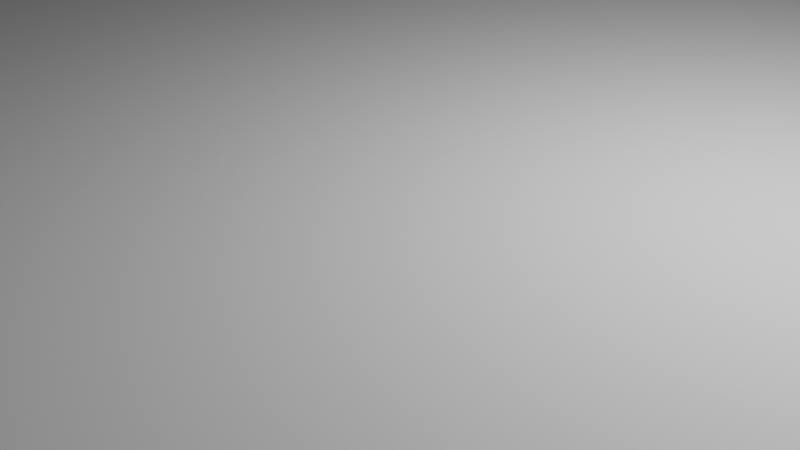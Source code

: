 # Source: skateboard_01.blend  (saved by Blender 2.93.21; exported with 4.5.12 LTS)
import bpy
from mathutils import Matrix  # noqa: F401  (used for matrix-valued properties, if any)

bpy.ops.wm.read_factory_settings(use_empty=True)
scene = bpy.context.scene
scene.name = 'Scene'

# ---- collections
col_collection = bpy.data.collections.new('Collection'); scene.collection.children.link(col_collection)

# ---- world
world_world = bpy.data.worlds.new('World'); scene.world = world_world
world_world.use_nodes = True; world_world.node_tree.nodes.clear()
_N = world_world.node_tree.nodes; _L = world_world.node_tree.links
n0 = _N.new('ShaderNodeOutputWorld'); n0.name = 'World Output'; n0.location = (300, 300)
n1 = _N.new('ShaderNodeBackground'); n1.name = 'Background'; n1.location = (10, 300)
n1.inputs[0].default_value = (0.05088, 0.05088, 0.05088, 1.0)
_L.new(n1.outputs[0], n0.inputs[0])
n0.is_active_output = True
world_world.color = (0.05088, 0.05088, 0.05088)
world_world.use_sun_shadow = False
world_world.sun_shadow_jitter_overblur = 0.0

# ---- cameras
cam_camera = bpy.data.cameras.new('Camera')
cam_camera.clip_end = 100.0
cam_camera.ortho_scale = 7.314

# ---- lights
light_light = bpy.data.lights.new('Light', 'POINT')
light_light.transmission_factor = 0.0
light_light.energy = 1000.0
light_light.shadow_soft_size = 0.1
light_light.shadow_maximum_resolution = 0.006
light_light.use_absolute_resolution = True

# ---- meshes
me_cylinder_001 = bpy.data.meshes.new('Cylinder.001')
me_cylinder_001.from_pydata([(0.0, 1.0, -1.0), (0.0, 1.0, 1.0), (0.1951, 0.9808, -1.0), (0.1951, 0.9808, 1.0), (0.3827, 0.9239, -1.0), (0.3827, 0.9239, 1.0), (0.5556, 0.8315, -1.0), (0.5556, 0.8315, 1.0), (0.7071, 0.7071, -1.0), (0.7071, 0.7071, 1.0), (0.8315, 0.5556, -1.0), (0.8315, 0.5556, 1.0), (0.9239, 0.3827, -1.0), (0.9239, 0.3827, 1.0), (0.9808, 0.1951, -1.0), (0.9808, 0.1951, 1.0), (1.0, -4.371e-08, -1.0), (1.0, -4.371e-08, 1.0), (0.9808, -0.1951, -1.0), (0.9808, -0.1951, 1.0), (0.9239, -0.3827, -1.0), (0.9239, -0.3827, 1.0), (0.8315, -0.5556, -1.0), (0.8315, -0.5556, 1.0), (0.7071, -0.7071, -1.0), (0.7071, -0.7071, 1.0), (0.5556, -0.8315, -1.0), (0.5556, -0.8315, 1.0), (0.3827, -0.9239, -1.0), (0.3827, -0.9239, 1.0), (0.1951, -0.9808, -1.0), (0.1951, -0.9808, 1.0), (-8.742e-08, -1.0, -1.0), (-8.742e-08, -1.0, 1.0), (-0.1951, -0.9808, -1.0), (-0.1951, -0.9808, 1.0), (-0.3827, -0.9239, -1.0), (-0.3827, -0.9239, 1.0), (-0.5556, -0.8315, -1.0), (-0.5556, -0.8315, 1.0), (-0.7071, -0.7071, -1.0), (-0.7071, -0.7071, 1.0), (-0.8315, -0.5556, -1.0), (-0.8315, -0.5556, 1.0), (-0.9239, -0.3827, -1.0), (-0.9239, -0.3827, 1.0), (-0.9808, -0.1951, -1.0), (-0.9808, -0.1951, 1.0), (-1.0, 1.192e-08, -1.0), (-1.0, 1.192e-08, 1.0), (-0.9808, 0.1951, -1.0), (-0.9808, 0.1951, 1.0), (-0.9239, 0.3827, -1.0), (-0.9239, 0.3827, 1.0), (-0.8315, 0.5556, -1.0), (-0.8315, 0.5556, 1.0), (-0.7071, 0.7071, -1.0), (-0.7071, 0.7071, 1.0), (-0.5556, 0.8315, -1.0), (-0.5556, 0.8315, 1.0), (-0.3827, 0.9239, -1.0), (-0.3827, 0.9239, 1.0), (-0.1951, 0.9808, -1.0), (-0.1951, 0.9808, 1.0), (-1.0, -9.0, -2.5), (-1.667, -9.0, -2.5), (-2.0, 4.333, -2.5), (-2.667, 4.333, -2.5), (-1.0, -9.0, 7.5), (-1.667, -9.0, 7.5), (-1.667, 4.333, 7.5), (-2.333, 4.333, 7.5), (-2.827, 4.845, -2.0), (-2.308, 5.264, -2.0), (-2.308, 5.264, 7.0), (-2.568, 5.055, 7.0), (-3.246, 5.364, -1.0), (-2.727, 5.783, -1.0), (-2.468, 5.992, 6.0), (-2.987, 5.573, 6.0), (-3.405, 6.092, 0.0), (-3.146, 6.301, 2.384e-07), (-3.146, 6.301, 5.0), (-3.196, 5.833, 4.5), (-1.667, 1.0, -2.5), (-1.0, 1.0, 7.5), (-1.0, 1.0, -2.5), (-1.667, 1.0, 7.5), (-2.0, 2.667, -2.5), (-1.333, 2.667, 7.5), (-1.333, 2.667, -2.5), (-2.0, 2.667, 7.5), (-2.333, 3.5, -2.5), (-1.667, 3.5, 7.5), (-1.667, 3.5, -2.5), (-2.333, 3.5, 7.5), (-1.0, -9.0, 7.5), (-1.667, -9.0, 7.5), (-2.0, -22.33, 7.5), (-2.667, -22.33, 7.5), (-1.0, -9.0, -2.5), (-1.667, -9.0, -2.5), (-1.667, -22.33, -2.5), (-2.333, -22.33, -2.5), (-2.827, -22.85, 7.0), (-2.308, -23.26, 7.0), (-2.308, -23.26, -2.0), (-2.568, -23.05, -2.0), (-3.246, -23.36, 6.0), (-2.727, -23.78, 6.0), (-2.468, -23.99, -1.0), (-2.987, -23.57, -1.0), (-3.405, -24.09, 5.0), (-3.146, -24.3, 5.0), (-3.146, -24.3, 1.669e-06), (-3.196, -23.83, 0.5), (-1.667, -19.0, 7.5), (-1.0, -19.0, -2.5), (-1.0, -19.0, 7.5), (-1.667, -19.0, -2.5), (-2.0, -20.67, 7.5), (-1.333, -20.67, -2.5), (-1.333, -20.67, 7.5), (-2.0, -20.67, -2.5), (-2.333, -21.5, 7.5), (-1.667, -21.5, -2.5), (-1.667, -21.5, 7.5), (-2.333, -21.5, -2.5), (-7.285e-08, 1.0, 4.0), (-7.285e-08, 1.0, 6.0), (0.1951, 0.9808, 4.0), (0.1951, 0.9808, 6.0), (0.3827, 0.9239, 4.0), (0.3827, 0.9239, 6.0), (0.5556, 0.8315, 4.0), (0.5556, 0.8315, 6.0), (0.7071, 0.7071, 4.0), (0.7071, 0.7071, 6.0), (0.8315, 0.5556, 4.0), (0.8315, 0.5556, 6.0), (0.9239, 0.3827, 4.0), (0.9239, 0.3827, 6.0), (0.9808, 0.1951, 4.0), (0.9808, 0.1951, 6.0), (1.0, 1.947e-07, 4.0), (1.0, 1.947e-07, 6.0), (0.9808, -0.1951, 4.0), (0.9808, -0.1951, 6.0), (0.9239, -0.3827, 4.0), (0.9239, -0.3827, 6.0), (0.8315, -0.5556, 4.0), (0.8315, -0.5556, 6.0), (0.7071, -0.7071, 4.0), (0.7071, -0.7071, 6.0), (0.5556, -0.8315, 4.0), (0.5556, -0.8315, 6.0), (0.3827, -0.9239, 4.0), (0.3827, -0.9239, 6.0), (0.1951, -0.9808, 4.0), (0.1951, -0.9808, 6.0), (-1.603e-07, -1.0, 4.0), (-1.603e-07, -1.0, 6.0), (-0.1951, -0.9808, 4.0), (-0.1951, -0.9808, 6.0), (-0.3827, -0.9239, 4.0), (-0.3827, -0.9239, 6.0), (-0.5556, -0.8315, 4.0), (-0.5556, -0.8315, 6.0), (-0.7071, -0.7071, 4.0), (-0.7071, -0.7071, 6.0), (-0.8315, -0.5556, 4.0), (-0.8315, -0.5556, 6.0), (-0.9239, -0.3827, 4.0), (-0.9239, -0.3827, 6.0), (-0.9808, -0.1951, 4.0), (-0.9808, -0.1951, 6.0), (-1.0, 2.503e-07, 4.0), (-1.0, 2.503e-07, 6.0), (-0.9808, 0.1951, 4.0), (-0.9808, 0.1951, 6.0), (-0.9239, 0.3827, 4.0), (-0.9239, 0.3827, 6.0), (-0.8315, 0.5556, 4.0), (-0.8315, 0.5556, 6.0), (-0.7071, 0.7071, 4.0), (-0.7071, 0.7071, 6.0), (-0.5556, 0.8315, 4.0), (-0.5556, 0.8315, 6.0), (-0.3827, 0.9239, 4.0), (-0.3827, 0.9239, 6.0), (-0.1951, 0.9808, 4.0), (-0.1951, 0.9808, 6.0), (-7.285e-08, -17.0, 4.0), (-7.285e-08, -17.0, 6.0), (0.1951, -17.02, 4.0), (0.1951, -17.02, 6.0), (0.3827, -17.08, 4.0), (0.3827, -17.08, 6.0), (0.5556, -17.17, 4.0), (0.5556, -17.17, 6.0), (0.7071, -17.29, 4.0), (0.7071, -17.29, 6.0), (0.8315, -17.44, 4.0), (0.8315, -17.44, 6.0), (0.9239, -17.62, 4.0), (0.9239, -17.62, 6.0), (0.9808, -17.8, 4.0), (0.9808, -17.8, 6.0), (1.0, -18.0, 4.0), (1.0, -18.0, 6.0), (0.9808, -18.2, 4.0), (0.9808, -18.2, 6.0), (0.9239, -18.38, 4.0), (0.9239, -18.38, 6.0), (0.8315, -18.56, 4.0), (0.8315, -18.56, 6.0), (0.7071, -18.71, 4.0), (0.7071, -18.71, 6.0), (0.5556, -18.83, 4.0), (0.5556, -18.83, 6.0), (0.3827, -18.92, 4.0), (0.3827, -18.92, 6.0), (0.1951, -18.98, 4.0), (0.1951, -18.98, 6.0), (-1.603e-07, -19.0, 4.0), (-1.603e-07, -19.0, 6.0), (-0.1951, -18.98, 4.0), (-0.1951, -18.98, 6.0), (-0.3827, -18.92, 4.0), (-0.3827, -18.92, 6.0), (-0.5556, -18.83, 4.0), (-0.5556, -18.83, 6.0), (-0.7071, -18.71, 4.0), (-0.7071, -18.71, 6.0), (-0.8315, -18.56, 4.0), (-0.8315, -18.56, 6.0), (-0.9239, -18.38, 4.0), (-0.9239, -18.38, 6.0), (-0.9808, -18.2, 4.0), (-0.9808, -18.2, 6.0), (-1.0, -18.0, 4.0), (-1.0, -18.0, 6.0), (-0.9808, -17.8, 4.0), (-0.9808, -17.8, 6.0), (-0.9239, -17.62, 4.0), (-0.9239, -17.62, 6.0), (-0.8315, -17.44, 4.0), (-0.8315, -17.44, 6.0), (-0.7071, -17.29, 4.0), (-0.7071, -17.29, 6.0), (-0.5556, -17.17, 4.0), (-0.5556, -17.17, 6.0), (-0.3827, -17.08, 4.0), (-0.3827, -17.08, 6.0), (-0.1951, -17.02, 4.0), (-0.1951, -17.02, 6.0), (7.285e-08, -17.0, -1.0), (7.285e-08, -17.0, 1.0), (0.1951, -17.02, -1.0), (0.1951, -17.02, 1.0), (0.3827, -17.08, -1.0), (0.3827, -17.08, 1.0), (0.5556, -17.17, -1.0), (0.5556, -17.17, 1.0), (0.7071, -17.29, -1.0), (0.7071, -17.29, 1.0), (0.8315, -17.44, -1.0), (0.8315, -17.44, 1.0), (0.9239, -17.62, -1.0), (0.9239, -17.62, 1.0), (0.9808, -17.8, -1.0), (0.9808, -17.8, 1.0), (1.0, -18.0, -1.0), (1.0, -18.0, 1.0), (0.9808, -18.2, -1.0), (0.9808, -18.2, 1.0), (0.9239, -18.38, -1.0), (0.9239, -18.38, 1.0), (0.8315, -18.56, -1.0), (0.8315, -18.56, 1.0), (0.7071, -18.71, -1.0), (0.7071, -18.71, 1.0), (0.5556, -18.83, -1.0), (0.5556, -18.83, 1.0), (0.3827, -18.92, -1.0), (0.3827, -18.92, 1.0), (0.1951, -18.98, -1.0), (0.1951, -18.98, 1.0), (-1.457e-08, -19.0, -1.0), (-1.457e-08, -19.0, 1.0), (-0.1951, -18.98, -1.0), (-0.1951, -18.98, 1.0), (-0.3827, -18.92, -1.0), (-0.3827, -18.92, 1.0), (-0.5556, -18.83, -1.0), (-0.5556, -18.83, 1.0), (-0.7071, -18.71, -1.0), (-0.7071, -18.71, 1.0), (-0.8315, -18.56, -1.0), (-0.8315, -18.56, 1.0), (-0.9239, -18.38, -1.0), (-0.9239, -18.38, 1.0), (-0.9808, -18.2, -1.0), (-0.9808, -18.2, 1.0), (-1.0, -18.0, -1.0), (-1.0, -18.0, 1.0), (-0.9808, -17.8, -1.0), (-0.9808, -17.8, 1.0), (-0.9239, -17.62, -1.0), (-0.9239, -17.62, 1.0), (-0.8315, -17.44, -1.0), (-0.8315, -17.44, 1.0), (-0.7071, -17.29, -1.0), (-0.7071, -17.29, 1.0), (-0.5556, -17.17, -1.0), (-0.5556, -17.17, 1.0), (-0.3827, -17.08, -1.0), (-0.3827, -17.08, 1.0), (-0.1951, -17.02, -1.0), (-0.1951, -17.02, 1.0), (-7.105e-15, 0.3333, 0.0), (7.105e-15, 0.3333, 5.0), (0.06503, 0.3269, 0.0), (0.06503, 0.3269, 5.0), (0.1276, 0.308, 0.0), (0.1276, 0.308, 5.0), (0.1852, 0.2772, 0.0), (0.1852, 0.2772, 5.0), (0.2357, 0.2357, 0.0), (0.2357, 0.2357, 5.0), (0.2772, 0.1852, 0.0), (0.2772, 0.1852, 5.0), (0.308, 0.1276, 0.0), (0.308, 0.1276, 5.0), (0.3269, 0.06503, 0.0), (0.3269, 0.06503, 5.0), (0.3333, 2.238e-07, 0.0), (0.3333, 2.238e-07, 5.0), (0.3269, -0.06503, 0.0), (0.3269, -0.06503, 5.0), (0.308, -0.1276, 0.0), (0.308, -0.1276, 5.0), (0.2772, -0.1852, 0.0), (0.2772, -0.1852, 5.0), (0.2357, -0.2357, 0.0), (0.2357, -0.2357, 5.0), (0.1852, -0.2772, 0.0), (0.1852, -0.2772, 5.0), (0.1276, -0.308, 0.0), (0.1276, -0.308, 5.0), (0.06503, -0.3269, 0.0), (0.06503, -0.3269, 5.0), (-2.914e-08, -0.3333, 0.0), (-2.914e-08, -0.3333, 5.0), (-0.06503, -0.3269, 0.0), (-0.06503, -0.3269, 5.0), (-0.1276, -0.308, 0.0), (-0.1276, -0.308, 5.0), (-0.1852, -0.2772, 0.0), (-0.1852, -0.2772, 5.0), (-0.2357, -0.2357, 0.0), (-0.2357, -0.2357, 5.0), (-0.2772, -0.1852, 0.0), (-0.2772, -0.1852, 5.0), (-0.308, -0.1276, 0.0), (-0.308, -0.1276, 5.0), (-0.3269, -0.06503, 0.0), (-0.3269, -0.06503, 5.0), (-0.3333, 2.424e-07, 0.0), (-0.3333, 2.424e-07, 5.0), (-0.3269, 0.06503, 0.0), (-0.3269, 0.06503, 5.0), (-0.308, 0.1276, 0.0), (-0.308, 0.1276, 5.0), (-0.2772, 0.1852, 0.0), (-0.2772, 0.1852, 5.0), (-0.2357, 0.2357, 0.0), (-0.2357, 0.2357, 5.0), (-0.1852, 0.2772, 0.0), (-0.1852, 0.2772, 5.0), (-0.1276, 0.308, 0.0), (-0.1276, 0.308, 5.0), (-0.06503, 0.3269, 0.0), (-0.06503, 0.3269, 5.0), (-7.105e-15, -17.67, 0.0), (7.105e-15, -17.67, 5.0), (0.06503, -17.67, 0.0), (0.06503, -17.67, 5.0), (0.1276, -17.69, 0.0), (0.1276, -17.69, 5.0), (0.1852, -17.72, 0.0), (0.1852, -17.72, 5.0), (0.2357, -17.76, 0.0), (0.2357, -17.76, 5.0), (0.2772, -17.81, 0.0), (0.2772, -17.81, 5.0), (0.308, -17.87, 0.0), (0.308, -17.87, 5.0), (0.3269, -17.93, 0.0), (0.3269, -17.93, 5.0), (0.3333, -18.0, 0.0), (0.3333, -18.0, 5.0), (0.3269, -18.07, 0.0), (0.3269, -18.07, 5.0), (0.308, -18.13, 0.0), (0.308, -18.13, 5.0), (0.2772, -18.19, 0.0), (0.2772, -18.19, 5.0), (0.2357, -18.24, 0.0), (0.2357, -18.24, 5.0), (0.1852, -18.28, 0.0), (0.1852, -18.28, 5.0), (0.1276, -18.31, 0.0), (0.1276, -18.31, 5.0), (0.06503, -18.33, 0.0), (0.06503, -18.33, 5.0), (-2.914e-08, -18.33, 0.0), (-2.914e-08, -18.33, 5.0), (-0.06503, -18.33, 0.0), (-0.06503, -18.33, 5.0), (-0.1276, -18.31, 0.0), (-0.1276, -18.31, 5.0), (-0.1852, -18.28, 0.0), (-0.1852, -18.28, 5.0), (-0.2357, -18.24, 0.0), (-0.2357, -18.24, 5.0), (-0.2772, -18.19, 0.0), (-0.2772, -18.19, 5.0), (-0.308, -18.13, 0.0), (-0.308, -18.13, 5.0), (-0.3269, -18.07, 0.0), (-0.3269, -18.07, 5.0), (-0.3333, -18.0, 0.0), (-0.3333, -18.0, 5.0), (-0.3269, -17.93, 0.0), (-0.3269, -17.93, 5.0), (-0.308, -17.87, 0.0), (-0.308, -17.87, 5.0), (-0.2772, -17.81, 0.0), (-0.2772, -17.81, 5.0), (-0.2357, -17.76, 0.0), (-0.2357, -17.76, 5.0), (-0.1852, -17.72, 0.0), (-0.1852, -17.72, 5.0), (-0.1276, -17.69, 0.0), (-0.1276, -17.69, 5.0), (-0.06503, -17.67, 0.0), (-0.06503, -17.67, 5.0)], [], [(0, 1, 3, 2), (2, 3, 5, 4), (4, 5, 7, 6), (6, 7, 9, 8), (8, 9, 11, 10), (10, 11, 13, 12), (12, 13, 15, 14), (14, 15, 17, 16), (16, 17, 19, 18), (18, 19, 21, 20), (20, 21, 23, 22), (22, 23, 25, 24), (24, 25, 27, 26), (26, 27, 29, 28), (28, 29, 31, 30), (30, 31, 33, 32), (32, 33, 35, 34), (34, 35, 37, 36), (36, 37, 39, 38), (38, 39, 41, 40), (40, 41, 43, 42), (42, 43, 45, 44), (44, 45, 47, 46), (46, 47, 49, 48), (48, 49, 51, 50), (50, 51, 53, 52), (52, 53, 55, 54), (54, 55, 57, 56), (56, 57, 59, 58), (58, 59, 61, 60), (3, 1, 63, 61, 59, 57, 55, 53, 51, 49, 47, 45, 43, 41, 39, 37, 35, 33, 31, 29, 27, 25, 23, 21, 19, 17, 15, 13, 11, 9, 7, 5), (60, 61, 63, 62), (62, 63, 1, 0), (0, 2, 4, 6, 8, 10, 12, 14, 16, 18, 20, 22, 24, 26, 28, 30, 32, 34, 36, 38, 40, 42, 44, 46, 48, 50, 52, 54, 56, 58, 60, 62), (94, 92, 67, 66), (71, 70, 74, 75), (65, 84, 86, 64), (68, 69, 65, 64), (85, 87, 69, 68), (86, 85, 68, 64), (75, 74, 78, 79), (70, 66, 73, 74), (67, 71, 75, 72), (66, 67, 72, 73), (79, 78, 82, 83), (74, 73, 77, 78), (72, 75, 79, 76), (73, 72, 76, 77), (81, 80, 83, 82), (78, 77, 81, 82), (76, 79, 83, 80), (77, 76, 80, 81), (89, 91, 87, 85), (90, 89, 85, 86), (91, 88, 84, 87), (95, 92, 88, 91), (94, 93, 89, 90), (93, 95, 91, 89), (86, 84, 88, 90), (70, 71, 95, 93), (66, 70, 93, 94), (71, 67, 92, 95), (90, 88, 92, 94), (126, 124, 99, 98), (103, 102, 106, 107), (97, 116, 118, 96), (100, 101, 97, 96), (117, 119, 101, 100), (118, 117, 100, 96), (107, 106, 110, 111), (102, 98, 105, 106), (99, 103, 107, 104), (98, 99, 104, 105), (111, 110, 114, 115), (106, 105, 109, 110), (104, 107, 111, 108), (105, 104, 108, 109), (113, 112, 115, 114), (110, 109, 113, 114), (108, 111, 115, 112), (109, 108, 112, 113), (87, 84, 65, 69), (121, 123, 119, 117), (122, 121, 117, 118), (123, 120, 116, 119), (127, 124, 120, 123), (126, 125, 121, 122), (125, 127, 123, 121), (118, 116, 120, 122), (102, 103, 127, 125), (98, 102, 125, 126), (103, 99, 124, 127), (122, 120, 124, 126), (119, 116, 97, 101), (128, 129, 131, 130), (130, 131, 133, 132), (132, 133, 135, 134), (134, 135, 137, 136), (136, 137, 139, 138), (138, 139, 141, 140), (140, 141, 143, 142), (142, 143, 145, 144), (144, 145, 147, 146), (146, 147, 149, 148), (148, 149, 151, 150), (150, 151, 153, 152), (152, 153, 155, 154), (154, 155, 157, 156), (156, 157, 159, 158), (158, 159, 161, 160), (160, 161, 163, 162), (162, 163, 165, 164), (164, 165, 167, 166), (166, 167, 169, 168), (168, 169, 171, 170), (170, 171, 173, 172), (172, 173, 175, 174), (174, 175, 177, 176), (176, 177, 179, 178), (178, 179, 181, 180), (180, 181, 183, 182), (182, 183, 185, 184), (184, 185, 187, 186), (186, 187, 189, 188), (131, 129, 191, 189, 187, 185, 183, 181, 179, 177, 175, 173, 171, 169, 167, 165, 163, 161, 159, 157, 155, 153, 151, 149, 147, 145, 143, 141, 139, 137, 135, 133), (188, 189, 191, 190), (190, 191, 129, 128), (128, 130, 132, 134, 136, 138, 140, 142, 144, 146, 148, 150, 152, 154, 156, 158, 160, 162, 164, 166, 168, 170, 172, 174, 176, 178, 180, 182, 184, 186, 188, 190), (192, 193, 195, 194), (194, 195, 197, 196), (196, 197, 199, 198), (198, 199, 201, 200), (200, 201, 203, 202), (202, 203, 205, 204), (204, 205, 207, 206), (206, 207, 209, 208), (208, 209, 211, 210), (210, 211, 213, 212), (212, 213, 215, 214), (214, 215, 217, 216), (216, 217, 219, 218), (218, 219, 221, 220), (220, 221, 223, 222), (222, 223, 225, 224), (224, 225, 227, 226), (226, 227, 229, 228), (228, 229, 231, 230), (230, 231, 233, 232), (232, 233, 235, 234), (234, 235, 237, 236), (236, 237, 239, 238), (238, 239, 241, 240), (240, 241, 243, 242), (242, 243, 245, 244), (244, 245, 247, 246), (246, 247, 249, 248), (248, 249, 251, 250), (250, 251, 253, 252), (195, 193, 255, 253, 251, 249, 247, 245, 243, 241, 239, 237, 235, 233, 231, 229, 227, 225, 223, 221, 219, 217, 215, 213, 211, 209, 207, 205, 203, 201, 199, 197), (252, 253, 255, 254), (254, 255, 193, 192), (192, 194, 196, 198, 200, 202, 204, 206, 208, 210, 212, 214, 216, 218, 220, 222, 224, 226, 228, 230, 232, 234, 236, 238, 240, 242, 244, 246, 248, 250, 252, 254), (256, 257, 259, 258), (258, 259, 261, 260), (260, 261, 263, 262), (262, 263, 265, 264), (264, 265, 267, 266), (266, 267, 269, 268), (268, 269, 271, 270), (270, 271, 273, 272), (272, 273, 275, 274), (274, 275, 277, 276), (276, 277, 279, 278), (278, 279, 281, 280), (280, 281, 283, 282), (282, 283, 285, 284), (284, 285, 287, 286), (286, 287, 289, 288), (288, 289, 291, 290), (290, 291, 293, 292), (292, 293, 295, 294), (294, 295, 297, 296), (296, 297, 299, 298), (298, 299, 301, 300), (300, 301, 303, 302), (302, 303, 305, 304), (304, 305, 307, 306), (306, 307, 309, 308), (308, 309, 311, 310), (310, 311, 313, 312), (312, 313, 315, 314), (314, 315, 317, 316), (259, 257, 319, 317, 315, 313, 311, 309, 307, 305, 303, 301, 299, 297, 295, 293, 291, 289, 287, 285, 283, 281, 279, 277, 275, 273, 271, 269, 267, 265, 263, 261), (316, 317, 319, 318), (318, 319, 257, 256), (256, 258, 260, 262, 264, 266, 268, 270, 272, 274, 276, 278, 280, 282, 284, 286, 288, 290, 292, 294, 296, 298, 300, 302, 304, 306, 308, 310, 312, 314, 316, 318), (320, 321, 323, 322), (322, 323, 325, 324), (324, 325, 327, 326), (326, 327, 329, 328), (328, 329, 331, 330), (330, 331, 333, 332), (332, 333, 335, 334), (334, 335, 337, 336), (336, 337, 339, 338), (338, 339, 341, 340), (340, 341, 343, 342), (342, 343, 345, 344), (344, 345, 347, 346), (346, 347, 349, 348), (348, 349, 351, 350), (350, 351, 353, 352), (352, 353, 355, 354), (354, 355, 357, 356), (356, 357, 359, 358), (358, 359, 361, 360), (360, 361, 363, 362), (362, 363, 365, 364), (364, 365, 367, 366), (366, 367, 369, 368), (368, 369, 371, 370), (370, 371, 373, 372), (372, 373, 375, 374), (374, 375, 377, 376), (376, 377, 379, 378), (378, 379, 381, 380), (323, 321, 383, 381, 379, 377, 375, 373, 371, 369, 367, 365, 363, 361, 359, 357, 355, 353, 351, 349, 347, 345, 343, 341, 339, 337, 335, 333, 331, 329, 327, 325), (380, 381, 383, 382), (382, 383, 321, 320), (320, 322, 324, 326, 328, 330, 332, 334, 336, 338, 340, 342, 344, 346, 348, 350, 352, 354, 356, 358, 360, 362, 364, 366, 368, 370, 372, 374, 376, 378, 380, 382), (384, 385, 387, 386), (386, 387, 389, 388), (388, 389, 391, 390), (390, 391, 393, 392), (392, 393, 395, 394), (394, 395, 397, 396), (396, 397, 399, 398), (398, 399, 401, 400), (400, 401, 403, 402), (402, 403, 405, 404), (404, 405, 407, 406), (406, 407, 409, 408), (408, 409, 411, 410), (410, 411, 413, 412), (412, 413, 415, 414), (414, 415, 417, 416), (416, 417, 419, 418), (418, 419, 421, 420), (420, 421, 423, 422), (422, 423, 425, 424), (424, 425, 427, 426), (426, 427, 429, 428), (428, 429, 431, 430), (430, 431, 433, 432), (432, 433, 435, 434), (434, 435, 437, 436), (436, 437, 439, 438), (438, 439, 441, 440), (440, 441, 443, 442), (442, 443, 445, 444), (387, 385, 447, 445, 443, 441, 439, 437, 435, 433, 431, 429, 427, 425, 423, 421, 419, 417, 415, 413, 411, 409, 407, 405, 403, 401, 399, 397, 395, 393, 391, 389), (444, 445, 447, 446), (446, 447, 385, 384), (384, 386, 388, 390, 392, 394, 396, 398, 400, 402, 404, 406, 408, 410, 412, 414, 416, 418, 420, 422, 424, 426, 428, 430, 432, 434, 436, 438, 440, 442, 444, 446)])
_uv = me_cylinder_001.uv_layers.new(name='UVMap')
_uv.uv.foreach_set('vector', [1.0, 0.5, 1.0, 1.0, 0.9688, 1.0, 0.9688, 0.5, 0.9688, 0.5, 0.9688, 1.0, 0.9375, 1.0, 0.9375, 0.5, 0.9375, 0.5, 0.9375, 1.0, 0.9062, 1.0, 0.9062, 0.5, 0.9062, 0.5, 0.9062, 1.0, 0.875, 1.0, 0.875, 0.5, 0.875, 0.5, 0.875, 1.0, 0.8438, 1.0, 0.8438, 0.5, 0.8438, 0.5, 0.8438, 1.0, 0.8125, 1.0, 0.8125, 0.5, 0.8125, 0.5, 0.8125, 1.0, 0.7812, 1.0, 0.7812, 0.5, 0.7812, 0.5, 0.7812, 1.0, 0.75, 1.0, 0.75, 0.5, 0.75, 0.5, 0.75, 1.0, 0.7188, 1.0, 0.7188, 0.5, 0.7188, 0.5, 0.7188, 1.0, 0.6875, 1.0, 0.6875, 0.5, 0.6875, 0.5, 0.6875, 1.0, 0.6562, 1.0, 0.6562, 0.5, 0.6562, 0.5, 0.6562, 1.0, 0.625, 1.0, 0.625, 0.5, 0.625, 0.5, 0.625, 1.0, 0.5938, 1.0, 0.5938, 0.5, 0.5938, 0.5, 0.5938, 1.0, 0.5625, 1.0, 0.5625, 0.5, 0.5625, 0.5, 0.5625, 1.0, 0.5312, 1.0, 0.5312, 0.5, 0.5312, 0.5, 0.5312, 1.0, 0.5, 1.0, 0.5, 0.5, 0.5, 0.5, 0.5, 1.0, 0.4688, 1.0, 0.4688, 0.5, 0.4688, 0.5, 0.4688, 1.0, 0.4375, 1.0, 0.4375, 0.5, 0.4375, 0.5, 0.4375, 1.0, 0.4062, 1.0, 0.4062, 0.5, 0.4062, 0.5, 0.4062, 1.0, 0.375, 1.0, 0.375, 0.5, 0.375, 0.5, 0.375, 1.0, 0.3438, 1.0, 0.3438, 0.5, 0.3438, 0.5, 0.3438, 1.0, 0.3125, 1.0, 0.3125, 0.5, 0.3125, 0.5, 0.3125, 1.0, 0.2812, 1.0, 0.2812, 0.5, 0.2812, 0.5, 0.2812, 1.0, 0.25, 1.0, 0.25, 0.5, 0.25, 0.5, 0.25, 1.0, 0.2188, 1.0, 0.2188, 0.5, 0.2188, 0.5, 0.2188, 1.0, 0.1875, 1.0, 0.1875, 0.5, 0.1875, 0.5, 0.1875, 1.0, 0.1562, 1.0, 0.1562, 0.5, 0.1562, 0.5, 0.1562, 1.0, 0.125, 1.0, 0.125, 0.5, 0.125, 0.5, 0.125, 1.0, 0.09375, 1.0, 0.09375, 0.5, 0.09375, 0.5, 0.09375, 1.0, 0.0625, 1.0, 0.0625, 0.5, 0.2968, 0.4854, 0.25, 0.49, 0.2032, 0.4854, 0.1582, 0.4717, 0.1167, 0.4496, 0.08029, 0.4197, 0.05045, 0.3833, 0.02827, 0.3418, 0.01461, 0.2968, 0.01, 0.25, 0.01461, 0.2032, 0.02827, 0.1582, 0.05045, 0.1167, 0.08029, 0.08029, 0.1167, 0.05045, 0.1582, 0.02827, 0.2032, 0.01461, 0.25, 0.01, 0.2968, 0.01461, 0.3418, 0.02827, 0.3833, 0.05045, 0.4197, 0.08029, 0.4496, 0.1167, 0.4717, 0.1582, 0.4854, 0.2032, 0.49, 0.25, 0.4854, 0.2968, 0.4717, 0.3418, 0.4496, 0.3833, 0.4197, 0.4197, 0.3833, 0.4496, 0.3418, 0.4717, 0.0625, 0.5, 0.0625, 1.0, 0.03125, 1.0, 0.03125, 0.5, 0.03125, 0.5, 0.03125, 1.0, 0.0, 1.0, 0.0, 0.5, 0.75, 0.49, 0.7968, 0.4854, 0.8418, 0.4717, 0.8833, 0.4496, 0.9197, 0.4197, 0.9496, 0.3833, 0.9717, 0.3418, 0.9854, 0.2968, 0.99, 0.25, 0.9854, 0.2032, 0.9717, 0.1582, 0.9496, 0.1167, 0.9197, 0.08029, 0.8833, 0.05045, 0.8418, 0.02827, 0.7968, 0.01461, 0.75, 0.01, 0.7032, 0.01461, 0.6582, 0.02827, 0.6167, 0.05045, 0.5803, 0.08029, 0.5504, 0.1167, 0.5283, 0.1582, 0.5146, 0.2032, 0.51, 0.25, 0.5146, 0.2968, 0.5283, 0.3418, 0.5504, 0.3833, 0.5803, 0.4197, 0.6167, 0.4496, 0.6582, 0.4717, 0.7032, 0.4854, 0.375, 0.2344, 0.625, 0.2344, 0.625, 0.25, 0.375, 0.25, 0.625, 0.5, 0.375, 0.5, 0.375, 0.5, 0.625, 0.5, 0.625, 0.0, 0.625, 0.1875, 0.375, 0.1875, 0.375, 0.0, 0.375, 0.75, 0.625, 0.75, 0.625, 1.0, 0.375, 1.0, 0.375, 0.5625, 0.625, 0.5625, 0.625, 0.75, 0.375, 0.75, 0.125, 0.5625, 0.375, 0.5625, 0.375, 0.75, 0.125, 0.75, 0.625, 0.5, 0.375, 0.5, 0.375, 0.5, 0.625, 0.5, 0.375, 0.5, 0.125, 0.5, 0.125, 0.5, 0.375, 0.5, 0.875, 0.5, 0.625, 0.5, 0.625, 0.5, 0.875, 0.5, 0.375, 0.25, 0.625, 0.25, 0.625, 0.25, 0.375, 0.25, 0.625, 0.5, 0.375, 0.5, 0.375, 0.5, 0.625, 0.5, 0.375, 0.5, 0.125, 0.5, 0.125, 0.5, 0.375, 0.5, 0.875, 0.5, 0.625, 0.5, 0.625, 0.5, 0.875, 0.5, 0.375, 0.25, 0.625, 0.25, 0.625, 0.25, 0.375, 0.25, 0.375, 0.25, 0.625, 0.25, 0.625, 0.5, 0.375, 0.5, 0.375, 0.5, 0.125, 0.5, 0.125, 0.5, 0.375, 0.5, 0.875, 0.5, 0.625, 0.5, 0.625, 0.5, 0.875, 0.5, 0.375, 0.25, 0.625, 0.25, 0.625, 0.25, 0.375, 0.25, 0.375, 0.5312, 0.625, 0.5312, 0.625, 0.5625, 0.375, 0.5625, 0.125, 0.5312, 0.375, 0.5312, 0.375, 0.5625, 0.125, 0.5625, 0.625, 0.5312, 0.875, 0.5312, 0.875, 0.5625, 0.625, 0.5625, 0.625, 0.5156, 0.875, 0.5156, 0.875, 0.5312, 0.625, 0.5312, 0.125, 0.5156, 0.375, 0.5156, 0.375, 0.5312, 0.125, 0.5312, 0.375, 0.5156, 0.625, 0.5156, 0.625, 0.5312, 0.375, 0.5312, 0.375, 0.1875, 0.625, 0.1875, 0.625, 0.2188, 0.375, 0.2188, 0.375, 0.5, 0.625, 0.5, 0.625, 0.5156, 0.375, 0.5156, 0.125, 0.5, 0.375, 0.5, 0.375, 0.5156, 0.125, 0.5156, 0.625, 0.5, 0.875, 0.5, 0.875, 0.5156, 0.625, 0.5156, 0.375, 0.2188, 0.625, 0.2188, 0.625, 0.2344, 0.375, 0.2344, 0.375, 0.2344, 0.625, 0.2344, 0.625, 0.25, 0.375, 0.25, 0.625, 0.5, 0.375, 0.5, 0.375, 0.5, 0.625, 0.5, 0.625, 0.0, 0.625, 0.1875, 0.375, 0.1875, 0.375, 0.0, 0.375, 0.75, 0.625, 0.75, 0.625, 1.0, 0.375, 1.0, 0.375, 0.5625, 0.625, 0.5625, 0.625, 0.75, 0.375, 0.75, 0.125, 0.5625, 0.375, 0.5625, 0.375, 0.75, 0.125, 0.75, 0.625, 0.5, 0.375, 0.5, 0.375, 0.5, 0.625, 0.5, 0.375, 0.5, 0.125, 0.5, 0.125, 0.5, 0.375, 0.5, 0.875, 0.5, 0.625, 0.5, 0.625, 0.5, 0.875, 0.5, 0.375, 0.25, 0.625, 0.25, 0.625, 0.25, 0.375, 0.25, 0.625, 0.5, 0.375, 0.5, 0.375, 0.5, 0.625, 0.5, 0.375, 0.5, 0.125, 0.5, 0.125, 0.5, 0.375, 0.5, 0.875, 0.5, 0.625, 0.5, 0.625, 0.5, 0.875, 0.5, 0.375, 0.25, 0.625, 0.25, 0.625, 0.25, 0.375, 0.25, 0.375, 0.25, 0.625, 0.25, 0.625, 0.5, 0.375, 0.5, 0.375, 0.5, 0.125, 0.5, 0.125, 0.5, 0.375, 0.5, 0.875, 0.5, 0.625, 0.5, 0.625, 0.5, 0.875, 0.5, 0.375, 0.25, 0.625, 0.25, 0.625, 0.25, 0.375, 0.25, 0.625, 0.5625, 0.875, 0.5625, 0.875, 0.75, 0.625, 0.75, 0.375, 0.5312, 0.625, 0.5312, 0.625, 0.5625, 0.375, 0.5625, 0.125, 0.5312, 0.375, 0.5312, 0.375, 0.5625, 0.125, 0.5625, 0.625, 0.5312, 0.875, 0.5312, 0.875, 0.5625, 0.625, 0.5625, 0.625, 0.5156, 0.875, 0.5156, 0.875, 0.5312, 0.625, 0.5312, 0.125, 0.5156, 0.375, 0.5156, 0.375, 0.5312, 0.125, 0.5312, 0.375, 0.5156, 0.625, 0.5156, 0.625, 0.5312, 0.375, 0.5312, 0.375, 0.1875, 0.625, 0.1875, 0.625, 0.2188, 0.375, 0.2188, 0.375, 0.5, 0.625, 0.5, 0.625, 0.5156, 0.375, 0.5156, 0.125, 0.5, 0.375, 0.5, 0.375, 0.5156, 0.125, 0.5156, 0.625, 0.5, 0.875, 0.5, 0.875, 0.5156, 0.625, 0.5156, 0.375, 0.2188, 0.625, 0.2188, 0.625, 0.2344, 0.375, 0.2344, 0.625, 0.5625, 0.875, 0.5625, 0.875, 0.75, 0.625, 0.75, 1.0, 0.5, 1.0, 1.0, 0.9688, 1.0, 0.9688, 0.5, 0.9688, 0.5, 0.9688, 1.0, 0.9375, 1.0, 0.9375, 0.5, 0.9375, 0.5, 0.9375, 1.0, 0.9062, 1.0, 0.9062, 0.5, 0.9062, 0.5, 0.9062, 1.0, 0.875, 1.0, 0.875, 0.5, 0.875, 0.5, 0.875, 1.0, 0.8438, 1.0, 0.8438, 0.5, 0.8438, 0.5, 0.8438, 1.0, 0.8125, 1.0, 0.8125, 0.5, 0.8125, 0.5, 0.8125, 1.0, 0.7812, 1.0, 0.7812, 0.5, 0.7812, 0.5, 0.7812, 1.0, 0.75, 1.0, 0.75, 0.5, 0.75, 0.5, 0.75, 1.0, 0.7188, 1.0, 0.7188, 0.5, 0.7188, 0.5, 0.7188, 1.0, 0.6875, 1.0, 0.6875, 0.5, 0.6875, 0.5, 0.6875, 1.0, 0.6562, 1.0, 0.6562, 0.5, 0.6562, 0.5, 0.6562, 1.0, 0.625, 1.0, 0.625, 0.5, 0.625, 0.5, 0.625, 1.0, 0.5938, 1.0, 0.5938, 0.5, 0.5938, 0.5, 0.5938, 1.0, 0.5625, 1.0, 0.5625, 0.5, 0.5625, 0.5, 0.5625, 1.0, 0.5312, 1.0, 0.5312, 0.5, 0.5312, 0.5, 0.5312, 1.0, 0.5, 1.0, 0.5, 0.5, 0.5, 0.5, 0.5, 1.0, 0.4688, 1.0, 0.4688, 0.5, 0.4688, 0.5, 0.4688, 1.0, 0.4375, 1.0, 0.4375, 0.5, 0.4375, 0.5, 0.4375, 1.0, 0.4062, 1.0, 0.4062, 0.5, 0.4062, 0.5, 0.4062, 1.0, 0.375, 1.0, 0.375, 0.5, 0.375, 0.5, 0.375, 1.0, 0.3438, 1.0, 0.3438, 0.5, 0.3438, 0.5, 0.3438, 1.0, 0.3125, 1.0, 0.3125, 0.5, 0.3125, 0.5, 0.3125, 1.0, 0.2812, 1.0, 0.2812, 0.5, 0.2812, 0.5, 0.2812, 1.0, 0.25, 1.0, 0.25, 0.5, 0.25, 0.5, 0.25, 1.0, 0.2188, 1.0, 0.2188, 0.5, 0.2188, 0.5, 0.2188, 1.0, 0.1875, 1.0, 0.1875, 0.5, 0.1875, 0.5, 0.1875, 1.0, 0.1562, 1.0, 0.1562, 0.5, 0.1562, 0.5, 0.1562, 1.0, 0.125, 1.0, 0.125, 0.5, 0.125, 0.5, 0.125, 1.0, 0.09375, 1.0, 0.09375, 0.5, 0.09375, 0.5, 0.09375, 1.0, 0.0625, 1.0, 0.0625, 0.5, 0.2968, 0.4854, 0.25, 0.49, 0.2032, 0.4854, 0.1582, 0.4717, 0.1167, 0.4496, 0.08029, 0.4197, 0.05045, 0.3833, 0.02827, 0.3418, 0.01461, 0.2968, 0.01, 0.25, 0.01461, 0.2032, 0.02827, 0.1582, 0.05045, 0.1167, 0.08029, 0.08029, 0.1167, 0.05045, 0.1582, 0.02827, 0.2032, 0.01461, 0.25, 0.01, 0.2968, 0.01461, 0.3418, 0.02827, 0.3833, 0.05045, 0.4197, 0.08029, 0.4496, 0.1167, 0.4717, 0.1582, 0.4854, 0.2032, 0.49, 0.25, 0.4854, 0.2968, 0.4717, 0.3418, 0.4496, 0.3833, 0.4197, 0.4197, 0.3833, 0.4496, 0.3418, 0.4717, 0.0625, 0.5, 0.0625, 1.0, 0.03125, 1.0, 0.03125, 0.5, 0.03125, 0.5, 0.03125, 1.0, 0.0, 1.0, 0.0, 0.5, 0.75, 0.49, 0.7968, 0.4854, 0.8418, 0.4717, 0.8833, 0.4496, 0.9197, 0.4197, 0.9496, 0.3833, 0.9717, 0.3418, 0.9854, 0.2968, 0.99, 0.25, 0.9854, 0.2032, 0.9717, 0.1582, 0.9496, 0.1167, 0.9197, 0.08029, 0.8833, 0.05045, 0.8418, 0.02827, 0.7968, 0.01461, 0.75, 0.01, 0.7032, 0.01461, 0.6582, 0.02827, 0.6167, 0.05045, 0.5803, 0.08029, 0.5504, 0.1167, 0.5283, 0.1582, 0.5146, 0.2032, 0.51, 0.25, 0.5146, 0.2968, 0.5283, 0.3418, 0.5504, 0.3833, 0.5803, 0.4197, 0.6167, 0.4496, 0.6582, 0.4717, 0.7032, 0.4854, 1.0, 0.5, 1.0, 1.0, 0.9688, 1.0, 0.9688, 0.5, 0.9688, 0.5, 0.9688, 1.0, 0.9375, 1.0, 0.9375, 0.5, 0.9375, 0.5, 0.9375, 1.0, 0.9062, 1.0, 0.9062, 0.5, 0.9062, 0.5, 0.9062, 1.0, 0.875, 1.0, 0.875, 0.5, 0.875, 0.5, 0.875, 1.0, 0.8438, 1.0, 0.8438, 0.5, 0.8438, 0.5, 0.8438, 1.0, 0.8125, 1.0, 0.8125, 0.5, 0.8125, 0.5, 0.8125, 1.0, 0.7812, 1.0, 0.7812, 0.5, 0.7812, 0.5, 0.7812, 1.0, 0.75, 1.0, 0.75, 0.5, 0.75, 0.5, 0.75, 1.0, 0.7188, 1.0, 0.7188, 0.5, 0.7188, 0.5, 0.7188, 1.0, 0.6875, 1.0, 0.6875, 0.5, 0.6875, 0.5, 0.6875, 1.0, 0.6562, 1.0, 0.6562, 0.5, 0.6562, 0.5, 0.6562, 1.0, 0.625, 1.0, 0.625, 0.5, 0.625, 0.5, 0.625, 1.0, 0.5938, 1.0, 0.5938, 0.5, 0.5938, 0.5, 0.5938, 1.0, 0.5625, 1.0, 0.5625, 0.5, 0.5625, 0.5, 0.5625, 1.0, 0.5312, 1.0, 0.5312, 0.5, 0.5312, 0.5, 0.5312, 1.0, 0.5, 1.0, 0.5, 0.5, 0.5, 0.5, 0.5, 1.0, 0.4688, 1.0, 0.4688, 0.5, 0.4688, 0.5, 0.4688, 1.0, 0.4375, 1.0, 0.4375, 0.5, 0.4375, 0.5, 0.4375, 1.0, 0.4062, 1.0, 0.4062, 0.5, 0.4062, 0.5, 0.4062, 1.0, 0.375, 1.0, 0.375, 0.5, 0.375, 0.5, 0.375, 1.0, 0.3438, 1.0, 0.3438, 0.5, 0.3438, 0.5, 0.3438, 1.0, 0.3125, 1.0, 0.3125, 0.5, 0.3125, 0.5, 0.3125, 1.0, 0.2812, 1.0, 0.2812, 0.5, 0.2812, 0.5, 0.2812, 1.0, 0.25, 1.0, 0.25, 0.5, 0.25, 0.5, 0.25, 1.0, 0.2188, 1.0, 0.2188, 0.5, 0.2188, 0.5, 0.2188, 1.0, 0.1875, 1.0, 0.1875, 0.5, 0.1875, 0.5, 0.1875, 1.0, 0.1562, 1.0, 0.1562, 0.5, 0.1562, 0.5, 0.1562, 1.0, 0.125, 1.0, 0.125, 0.5, 0.125, 0.5, 0.125, 1.0, 0.09375, 1.0, 0.09375, 0.5, 0.09375, 0.5, 0.09375, 1.0, 0.0625, 1.0, 0.0625, 0.5, 0.2968, 0.4854, 0.25, 0.49, 0.2032, 0.4854, 0.1582, 0.4717, 0.1167, 0.4496, 0.08029, 0.4197, 0.05045, 0.3833, 0.02827, 0.3418, 0.01461, 0.2968, 0.01, 0.25, 0.01461, 0.2032, 0.02827, 0.1582, 0.05045, 0.1167, 0.08029, 0.08029, 0.1167, 0.05045, 0.1582, 0.02827, 0.2032, 0.01461, 0.25, 0.01, 0.2968, 0.01461, 0.3418, 0.02827, 0.3833, 0.05045, 0.4197, 0.08029, 0.4496, 0.1167, 0.4717, 0.1582, 0.4854, 0.2032, 0.49, 0.25, 0.4854, 0.2968, 0.4717, 0.3418, 0.4496, 0.3833, 0.4197, 0.4197, 0.3833, 0.4496, 0.3418, 0.4717, 0.0625, 0.5, 0.0625, 1.0, 0.03125, 1.0, 0.03125, 0.5, 0.03125, 0.5, 0.03125, 1.0, 0.0, 1.0, 0.0, 0.5, 0.75, 0.49, 0.7968, 0.4854, 0.8418, 0.4717, 0.8833, 0.4496, 0.9197, 0.4197, 0.9496, 0.3833, 0.9717, 0.3418, 0.9854, 0.2968, 0.99, 0.25, 0.9854, 0.2032, 0.9717, 0.1582, 0.9496, 0.1167, 0.9197, 0.08029, 0.8833, 0.05045, 0.8418, 0.02827, 0.7968, 0.01461, 0.75, 0.01, 0.7032, 0.01461, 0.6582, 0.02827, 0.6167, 0.05045, 0.5803, 0.08029, 0.5504, 0.1167, 0.5283, 0.1582, 0.5146, 0.2032, 0.51, 0.25, 0.5146, 0.2968, 0.5283, 0.3418, 0.5504, 0.3833, 0.5803, 0.4197, 0.6167, 0.4496, 0.6582, 0.4717, 0.7032, 0.4854, 1.0, 0.5, 1.0, 1.0, 0.9688, 1.0, 0.9688, 0.5, 0.9688, 0.5, 0.9688, 1.0, 0.9375, 1.0, 0.9375, 0.5, 0.9375, 0.5, 0.9375, 1.0, 0.9062, 1.0, 0.9062, 0.5, 0.9062, 0.5, 0.9062, 1.0, 0.875, 1.0, 0.875, 0.5, 0.875, 0.5, 0.875, 1.0, 0.8438, 1.0, 0.8438, 0.5, 0.8438, 0.5, 0.8438, 1.0, 0.8125, 1.0, 0.8125, 0.5, 0.8125, 0.5, 0.8125, 1.0, 0.7812, 1.0, 0.7812, 0.5, 0.7812, 0.5, 0.7812, 1.0, 0.75, 1.0, 0.75, 0.5, 0.75, 0.5, 0.75, 1.0, 0.7188, 1.0, 0.7188, 0.5, 0.7188, 0.5, 0.7188, 1.0, 0.6875, 1.0, 0.6875, 0.5, 0.6875, 0.5, 0.6875, 1.0, 0.6562, 1.0, 0.6562, 0.5, 0.6562, 0.5, 0.6562, 1.0, 0.625, 1.0, 0.625, 0.5, 0.625, 0.5, 0.625, 1.0, 0.5938, 1.0, 0.5938, 0.5, 0.5938, 0.5, 0.5938, 1.0, 0.5625, 1.0, 0.5625, 0.5, 0.5625, 0.5, 0.5625, 1.0, 0.5312, 1.0, 0.5312, 0.5, 0.5312, 0.5, 0.5312, 1.0, 0.5, 1.0, 0.5, 0.5, 0.5, 0.5, 0.5, 1.0, 0.4688, 1.0, 0.4688, 0.5, 0.4688, 0.5, 0.4688, 1.0, 0.4375, 1.0, 0.4375, 0.5, 0.4375, 0.5, 0.4375, 1.0, 0.4062, 1.0, 0.4062, 0.5, 0.4062, 0.5, 0.4062, 1.0, 0.375, 1.0, 0.375, 0.5, 0.375, 0.5, 0.375, 1.0, 0.3438, 1.0, 0.3438, 0.5, 0.3438, 0.5, 0.3438, 1.0, 0.3125, 1.0, 0.3125, 0.5, 0.3125, 0.5, 0.3125, 1.0, 0.2812, 1.0, 0.2812, 0.5, 0.2812, 0.5, 0.2812, 1.0, 0.25, 1.0, 0.25, 0.5, 0.25, 0.5, 0.25, 1.0, 0.2188, 1.0, 0.2188, 0.5, 0.2188, 0.5, 0.2188, 1.0, 0.1875, 1.0, 0.1875, 0.5, 0.1875, 0.5, 0.1875, 1.0, 0.1562, 1.0, 0.1562, 0.5, 0.1562, 0.5, 0.1562, 1.0, 0.125, 1.0, 0.125, 0.5, 0.125, 0.5, 0.125, 1.0, 0.09375, 1.0, 0.09375, 0.5, 0.09375, 0.5, 0.09375, 1.0, 0.0625, 1.0, 0.0625, 0.5, 0.2968, 0.4854, 0.25, 0.49, 0.2032, 0.4854, 0.1582, 0.4717, 0.1167, 0.4496, 0.08029, 0.4197, 0.05045, 0.3833, 0.02827, 0.3418, 0.01461, 0.2968, 0.01, 0.25, 0.01461, 0.2032, 0.02827, 0.1582, 0.05045, 0.1167, 0.08029, 0.08029, 0.1167, 0.05045, 0.1582, 0.02827, 0.2032, 0.01461, 0.25, 0.01, 0.2968, 0.01461, 0.3418, 0.02827, 0.3833, 0.05045, 0.4197, 0.08029, 0.4496, 0.1167, 0.4717, 0.1582, 0.4854, 0.2032, 0.49, 0.25, 0.4854, 0.2968, 0.4717, 0.3418, 0.4496, 0.3833, 0.4197, 0.4197, 0.3833, 0.4496, 0.3418, 0.4717, 0.0625, 0.5, 0.0625, 1.0, 0.03125, 1.0, 0.03125, 0.5, 0.03125, 0.5, 0.03125, 1.0, 0.0, 1.0, 0.0, 0.5, 0.75, 0.49, 0.7968, 0.4854, 0.8418, 0.4717, 0.8833, 0.4496, 0.9197, 0.4197, 0.9496, 0.3833, 0.9717, 0.3418, 0.9854, 0.2968, 0.99, 0.25, 0.9854, 0.2032, 0.9717, 0.1582, 0.9496, 0.1167, 0.9197, 0.08029, 0.8833, 0.05045, 0.8418, 0.02827, 0.7968, 0.01461, 0.75, 0.01, 0.7032, 0.01461, 0.6582, 0.02827, 0.6167, 0.05045, 0.5803, 0.08029, 0.5504, 0.1167, 0.5283, 0.1582, 0.5146, 0.2032, 0.51, 0.25, 0.5146, 0.2968, 0.5283, 0.3418, 0.5504, 0.3833, 0.5803, 0.4197, 0.6167, 0.4496, 0.6582, 0.4717, 0.7032, 0.4854, 1.0, 0.5, 1.0, 1.0, 0.9688, 1.0, 0.9688, 0.5, 0.9688, 0.5, 0.9688, 1.0, 0.9375, 1.0, 0.9375, 0.5, 0.9375, 0.5, 0.9375, 1.0, 0.9062, 1.0, 0.9062, 0.5, 0.9062, 0.5, 0.9062, 1.0, 0.875, 1.0, 0.875, 0.5, 0.875, 0.5, 0.875, 1.0, 0.8438, 1.0, 0.8438, 0.5, 0.8438, 0.5, 0.8438, 1.0, 0.8125, 1.0, 0.8125, 0.5, 0.8125, 0.5, 0.8125, 1.0, 0.7812, 1.0, 0.7812, 0.5, 0.7812, 0.5, 0.7812, 1.0, 0.75, 1.0, 0.75, 0.5, 0.75, 0.5, 0.75, 1.0, 0.7188, 1.0, 0.7188, 0.5, 0.7188, 0.5, 0.7188, 1.0, 0.6875, 1.0, 0.6875, 0.5, 0.6875, 0.5, 0.6875, 1.0, 0.6562, 1.0, 0.6562, 0.5, 0.6562, 0.5, 0.6562, 1.0, 0.625, 1.0, 0.625, 0.5, 0.625, 0.5, 0.625, 1.0, 0.5938, 1.0, 0.5938, 0.5, 0.5938, 0.5, 0.5938, 1.0, 0.5625, 1.0, 0.5625, 0.5, 0.5625, 0.5, 0.5625, 1.0, 0.5312, 1.0, 0.5312, 0.5, 0.5312, 0.5, 0.5312, 1.0, 0.5, 1.0, 0.5, 0.5, 0.5, 0.5, 0.5, 1.0, 0.4688, 1.0, 0.4688, 0.5, 0.4688, 0.5, 0.4688, 1.0, 0.4375, 1.0, 0.4375, 0.5, 0.4375, 0.5, 0.4375, 1.0, 0.4062, 1.0, 0.4062, 0.5, 0.4062, 0.5, 0.4062, 1.0, 0.375, 1.0, 0.375, 0.5, 0.375, 0.5, 0.375, 1.0, 0.3438, 1.0, 0.3438, 0.5, 0.3438, 0.5, 0.3438, 1.0, 0.3125, 1.0, 0.3125, 0.5, 0.3125, 0.5, 0.3125, 1.0, 0.2812, 1.0, 0.2812, 0.5, 0.2812, 0.5, 0.2812, 1.0, 0.25, 1.0, 0.25, 0.5, 0.25, 0.5, 0.25, 1.0, 0.2188, 1.0, 0.2188, 0.5, 0.2188, 0.5, 0.2188, 1.0, 0.1875, 1.0, 0.1875, 0.5, 0.1875, 0.5, 0.1875, 1.0, 0.1562, 1.0, 0.1562, 0.5, 0.1562, 0.5, 0.1562, 1.0, 0.125, 1.0, 0.125, 0.5, 0.125, 0.5, 0.125, 1.0, 0.09375, 1.0, 0.09375, 0.5, 0.09375, 0.5, 0.09375, 1.0, 0.0625, 1.0, 0.0625, 0.5, 0.2968, 0.4854, 0.25, 0.49, 0.2032, 0.4854, 0.1582, 0.4717, 0.1167, 0.4496, 0.08029, 0.4197, 0.05045, 0.3833, 0.02827, 0.3418, 0.01461, 0.2968, 0.01, 0.25, 0.01461, 0.2032, 0.02827, 0.1582, 0.05045, 0.1167, 0.08029, 0.08029, 0.1167, 0.05045, 0.1582, 0.02827, 0.2032, 0.01461, 0.25, 0.01, 0.2968, 0.01461, 0.3418, 0.02827, 0.3833, 0.05045, 0.4197, 0.08029, 0.4496, 0.1167, 0.4717, 0.1582, 0.4854, 0.2032, 0.49, 0.25, 0.4854, 0.2968, 0.4717, 0.3418, 0.4496, 0.3833, 0.4197, 0.4197, 0.3833, 0.4496, 0.3418, 0.4717, 0.0625, 0.5, 0.0625, 1.0, 0.03125, 1.0, 0.03125, 0.5, 0.03125, 0.5, 0.03125, 1.0, 0.0, 1.0, 0.0, 0.5, 0.75, 0.49, 0.7968, 0.4854, 0.8418, 0.4717, 0.8833, 0.4496, 0.9197, 0.4197, 0.9496, 0.3833, 0.9717, 0.3418, 0.9854, 0.2968, 0.99, 0.25, 0.9854, 0.2032, 0.9717, 0.1582, 0.9496, 0.1167, 0.9197, 0.08029, 0.8833, 0.05045, 0.8418, 0.02827, 0.7968, 0.01461, 0.75, 0.01, 0.7032, 0.01461, 0.6582, 0.02827, 0.6167, 0.05045, 0.5803, 0.08029, 0.5504, 0.1167, 0.5283, 0.1582, 0.5146, 0.2032, 0.51, 0.25, 0.5146, 0.2968, 0.5283, 0.3418, 0.5504, 0.3833, 0.5803, 0.4197, 0.6167, 0.4496, 0.6582, 0.4717, 0.7032, 0.4854, 1.0, 0.5, 1.0, 1.0, 0.9688, 1.0, 0.9688, 0.5, 0.9688, 0.5, 0.9688, 1.0, 0.9375, 1.0, 0.9375, 0.5, 0.9375, 0.5, 0.9375, 1.0, 0.9062, 1.0, 0.9062, 0.5, 0.9062, 0.5, 0.9062, 1.0, 0.875, 1.0, 0.875, 0.5, 0.875, 0.5, 0.875, 1.0, 0.8438, 1.0, 0.8438, 0.5, 0.8438, 0.5, 0.8438, 1.0, 0.8125, 1.0, 0.8125, 0.5, 0.8125, 0.5, 0.8125, 1.0, 0.7812, 1.0, 0.7812, 0.5, 0.7812, 0.5, 0.7812, 1.0, 0.75, 1.0, 0.75, 0.5, 0.75, 0.5, 0.75, 1.0, 0.7188, 1.0, 0.7188, 0.5, 0.7188, 0.5, 0.7188, 1.0, 0.6875, 1.0, 0.6875, 0.5, 0.6875, 0.5, 0.6875, 1.0, 0.6562, 1.0, 0.6562, 0.5, 0.6562, 0.5, 0.6562, 1.0, 0.625, 1.0, 0.625, 0.5, 0.625, 0.5, 0.625, 1.0, 0.5938, 1.0, 0.5938, 0.5, 0.5938, 0.5, 0.5938, 1.0, 0.5625, 1.0, 0.5625, 0.5, 0.5625, 0.5, 0.5625, 1.0, 0.5312, 1.0, 0.5312, 0.5, 0.5312, 0.5, 0.5312, 1.0, 0.5, 1.0, 0.5, 0.5, 0.5, 0.5, 0.5, 1.0, 0.4688, 1.0, 0.4688, 0.5, 0.4688, 0.5, 0.4688, 1.0, 0.4375, 1.0, 0.4375, 0.5, 0.4375, 0.5, 0.4375, 1.0, 0.4062, 1.0, 0.4062, 0.5, 0.4062, 0.5, 0.4062, 1.0, 0.375, 1.0, 0.375, 0.5, 0.375, 0.5, 0.375, 1.0, 0.3438, 1.0, 0.3438, 0.5, 0.3438, 0.5, 0.3438, 1.0, 0.3125, 1.0, 0.3125, 0.5, 0.3125, 0.5, 0.3125, 1.0, 0.2812, 1.0, 0.2812, 0.5, 0.2812, 0.5, 0.2812, 1.0, 0.25, 1.0, 0.25, 0.5, 0.25, 0.5, 0.25, 1.0, 0.2188, 1.0, 0.2188, 0.5, 0.2188, 0.5, 0.2188, 1.0, 0.1875, 1.0, 0.1875, 0.5, 0.1875, 0.5, 0.1875, 1.0, 0.1562, 1.0, 0.1562, 0.5, 0.1562, 0.5, 0.1562, 1.0, 0.125, 1.0, 0.125, 0.5, 0.125, 0.5, 0.125, 1.0, 0.09375, 1.0, 0.09375, 0.5, 0.09375, 0.5, 0.09375, 1.0, 0.0625, 1.0, 0.0625, 0.5, 0.2968, 0.4854, 0.25, 0.49, 0.2032, 0.4854, 0.1582, 0.4717, 0.1167, 0.4496, 0.08029, 0.4197, 0.05045, 0.3833, 0.02827, 0.3418, 0.01461, 0.2968, 0.01, 0.25, 0.01461, 0.2032, 0.02827, 0.1582, 0.05045, 0.1167, 0.08029, 0.08029, 0.1167, 0.05045, 0.1582, 0.02827, 0.2032, 0.01461, 0.25, 0.01, 0.2968, 0.01461, 0.3418, 0.02827, 0.3833, 0.05045, 0.4197, 0.08029, 0.4496, 0.1167, 0.4717, 0.1582, 0.4854, 0.2032, 0.49, 0.25, 0.4854, 0.2968, 0.4717, 0.3418, 0.4496, 0.3833, 0.4197, 0.4197, 0.3833, 0.4496, 0.3418, 0.4717, 0.0625, 0.5, 0.0625, 1.0, 0.03125, 1.0, 0.03125, 0.5, 0.03125, 0.5, 0.03125, 1.0, 0.0, 1.0, 0.0, 0.5, 0.75, 0.49, 0.7968, 0.4854, 0.8418, 0.4717, 0.8833, 0.4496, 0.9197, 0.4197, 0.9496, 0.3833, 0.9717, 0.3418, 0.9854, 0.2968, 0.99, 0.25, 0.9854, 0.2032, 0.9717, 0.1582, 0.9496, 0.1167, 0.9197, 0.08029, 0.8833, 0.05045, 0.8418, 0.02827, 0.7968, 0.01461, 0.75, 0.01, 0.7032, 0.01461, 0.6582, 0.02827, 0.6167, 0.05045, 0.5803, 0.08029, 0.5504, 0.1167, 0.5283, 0.1582, 0.5146, 0.2032, 0.51, 0.25, 0.5146, 0.2968, 0.5283, 0.3418, 0.5504, 0.3833, 0.5803, 0.4197, 0.6167, 0.4496, 0.6582, 0.4717, 0.7032, 0.4854])
me_cylinder_001.use_remesh_fix_poles = True
me_cylinder_001.use_remesh_preserve_attributes = False
me_cylinder_001.update()

# ---- objects
ob_light = bpy.data.objects.new('Light', light_light)
ob_camera = bpy.data.objects.new('Camera', cam_camera)
ob_cylinder_001 = bpy.data.objects.new('Cylinder.001', me_cylinder_001)

# ---- transforms, parenting, visibility, modifiers, constraints
ob_light.location = (4.076, 1.005, 5.904)
ob_light.rotation_euler = (0.6503, 0.05522, 1.866)
ob_light.lock_rotations_4d = False
ob_light.empty_display_type = 'ARROWS'
ob_light.color = (0.0, 0.0, 0.0, 0.0)
ob_light.lineart.crease_threshold = 0.0
ob_camera.location = (7.359, -6.926, 4.958)
ob_camera.rotation_euler = (1.109, 0.0, 0.8149)
ob_camera.lock_rotations_4d = False
ob_camera.empty_display_type = 'ARROWS'
ob_camera.color = (0.0, 0.0, 0.0, 0.0)
ob_camera.display_type = 'WIRE'
ob_camera.lineart.crease_threshold = 0.0
ob_cylinder_001.location = (-5.0, 7.0, -4.0)
ob_cylinder_001.rotation_euler = (0.0, 1.571, 0.0)
ob_cylinder_001.scale = (3.0, 3.0, 2.0)

# ---- collection membership
col_collection.objects.link(ob_light)
col_collection.objects.link(ob_camera)
col_collection.objects.link(ob_cylinder_001)

# ---- scene / render settings (as saved in the file)
scene.camera = ob_camera
scene.frame_start = 1; scene.frame_end = 250; scene.frame_set(1)
scene.render.engine = 'BLENDER_EEVEE_NEXT'
scene.cycles.use_denoising = False
scene.cycles.samples = 128
scene.cycles.sampling_pattern = 'TABULATED_SOBOL'
scene.cycles.use_adaptive_sampling = False
scene.cycles.use_light_tree = False
scene.view_settings.view_transform = 'Filmic'
bpy.context.view_layer.update()
